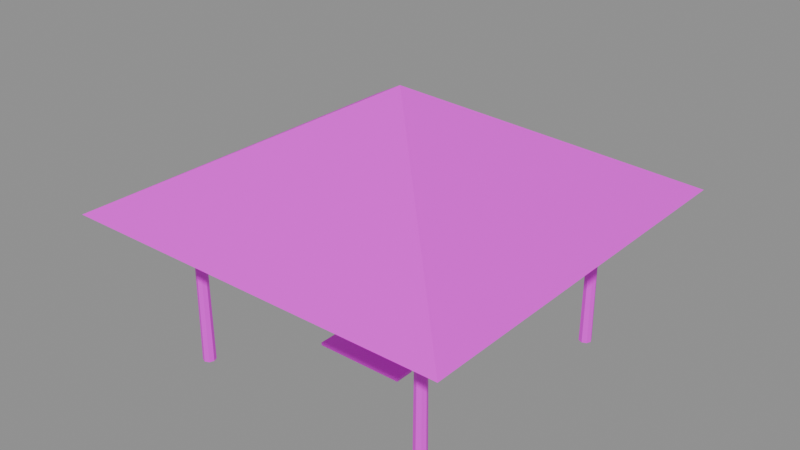 # Source: palapa.blend  (saved by Blender 5.2.45; exported with 4.5.12 LTS)
import bpy
from mathutils import Matrix  # noqa: F401  (used for matrix-valued properties, if any)

bpy.ops.wm.read_factory_settings(use_empty=True)
scene = bpy.context.scene
scene.name = 'Scene'

# ---- images (referenced by path relative to the original .blend; pixels are not part of the script)
import os
ASSET_DIR = os.environ.get("B2B_ASSET_DIR", "")  # directory of the original .blend (textures are referenced by path, not embedded)
HERE = os.path.dirname(os.path.abspath(__file__))  # packed textures are extracted next to this script under _unpacked/

def load_image(name, relpath, width, height, colorspace="sRGB"):
    """Load a texture the original file referenced (path relative to the .blend, or extracted next to this script)."""
    p = next((c for c in (os.path.join(HERE, relpath), os.path.join(ASSET_DIR, relpath)) if relpath and os.path.exists(c)), "")
    if p:
        img = bpy.data.images.load(p, check_existing=True)
        img.name = name
    else:  # same state as the original file: an image datablock whose file is absent (Cycles renders it pink)
        img = bpy.data.images.new(name, width, height)
        img.source = "FILE"
        img.filepath = "//" + (relpath or name)
    img.colorspace_settings.name = colorspace
    return img
img_paja_png = load_image('paja.png', 'paja.png', 1024, 1024, 'sRGB')
img_madera_png = load_image('madera.png', 'madera.png', 1024, 1024, 'sRGB')

# ---- materials (node trees are filled in below, after node groups)
mat_palapa_paja = bpy.data.materials.new('palapa_paja')
mat_palapa_madera = bpy.data.materials.new('palapa_madera')

# ---- material node trees
mat_palapa_paja.use_nodes = True; mat_palapa_paja.node_tree.nodes.clear()
_N = mat_palapa_paja.node_tree.nodes; _L = mat_palapa_paja.node_tree.links
n0 = _N.new('ShaderNodeBsdfPrincipled'); n0.name = 'Principled BSDF'; n0.location = (-200, 100)
n0.inputs[10].default_value = 0.005
n1 = _N.new('ShaderNodeOutputMaterial'); n1.name = 'Material Output'; n1.location = (200, 100)
n2 = _N.new('ShaderNodeTexImage'); n2.name = 'Image Texture'; n2.location = (0, 0)
n2.image = img_paja_png
_L.new(n0.outputs[0], n1.inputs[0])
_L.new(n2.outputs[0], n0.inputs[0])
n1.is_active_output = True
mat_palapa_madera.use_nodes = True; mat_palapa_madera.node_tree.nodes.clear()
_N = mat_palapa_madera.node_tree.nodes; _L = mat_palapa_madera.node_tree.links
n0 = _N.new('ShaderNodeBsdfPrincipled'); n0.name = 'Principled BSDF'; n0.location = (-200, 100)
n0.inputs[10].default_value = 0.005
n1 = _N.new('ShaderNodeOutputMaterial'); n1.name = 'Material Output'; n1.location = (200, 100)
n2 = _N.new('ShaderNodeTexImage'); n2.name = 'Image Texture'; n2.location = (0, 0)
n2.image = img_madera_png
_L.new(n0.outputs[0], n1.inputs[0])
_L.new(n2.outputs[0], n0.inputs[0])
n1.is_active_output = True

# ---- meshes
me_palapa = bpy.data.meshes.new('palapa')
me_palapa.from_pydata([(-2.2, -2.09, 0.0), (-2.278, -2.122, 0.0), (-2.31, -2.2, 0.0), (-2.278, -2.278, 0.0), (-2.2, -2.31, 0.0), (-2.122, -2.278, 0.0), (-2.09, -2.2, 0.0), (-2.122, -2.122, 0.0), (-2.2, -2.11, 2.8), (-2.264, -2.136, 2.8), (-2.29, -2.2, 2.8), (-2.264, -2.264, 2.8), (-2.2, -2.29, 2.8), (-2.136, -2.264, 2.8), (-2.11, -2.2, 2.8), (-2.136, -2.136, 2.8), (-2.2, 2.31, 0.0), (-2.278, 2.278, 0.0), (-2.31, 2.2, 0.0), (-2.278, 2.122, 0.0), (-2.2, 2.09, 0.0), (-2.122, 2.122, 0.0), (-2.09, 2.2, 0.0), (-2.122, 2.278, 0.0), (-2.2, 2.29, 2.8), (-2.264, 2.264, 2.8), (-2.29, 2.2, 2.8), (-2.264, 2.136, 2.8), (-2.2, 2.11, 2.8), (-2.136, 2.136, 2.8), (-2.11, 2.2, 2.8), (-2.136, 2.264, 2.8), (2.2, -2.09, 0.0), (2.122, -2.122, 0.0), (2.09, -2.2, 0.0), (2.122, -2.278, 0.0), (2.2, -2.31, 0.0), (2.278, -2.278, 0.0), (2.31, -2.2, 0.0), (2.278, -2.122, 0.0), (2.2, -2.11, 2.8), (2.136, -2.136, 2.8), (2.11, -2.2, 2.8), (2.136, -2.264, 2.8), (2.2, -2.29, 2.8), (2.264, -2.264, 2.8), (2.29, -2.2, 2.8), (2.264, -2.136, 2.8), (2.2, 2.31, 0.0), (2.122, 2.278, 0.0), (2.09, 2.2, 0.0), (2.122, 2.122, 0.0), (2.2, 2.09, 0.0), (2.278, 2.122, 0.0), (2.31, 2.2, 0.0), (2.278, 2.278, 0.0), (2.2, 2.29, 2.8), (2.136, 2.264, 2.8), (2.11, 2.2, 2.8), (2.136, 2.136, 2.8), (2.2, 2.11, 2.8), (2.264, 2.136, 2.8), (2.29, 2.2, 2.8), (2.264, 2.264, 2.8), (-3.4, -3.4, 2.7), (3.4, -3.4, 2.7), (3.4, 3.4, 2.7), (-3.4, 3.4, 2.7), (0.0, 0.0, 4.6), (-3.1, -3.1, 2.55), (3.1, -3.1, 2.55), (3.1, 3.1, 2.55), (-3.1, 3.1, 2.55), (0.0, 0.0, 4.45), (-0.8, -0.45, 0.42), (-0.8, -0.45, 0.48), (-0.8, 0.45, 0.42), (-0.8, 0.45, 0.48), (0.8, -0.45, 0.42), (0.8, -0.45, 0.48), (0.8, 0.45, 0.42), (0.8, 0.45, 0.48), (-0.8, -1.025, 0.255), (-0.8, -1.025, 0.305), (-0.8, -0.675, 0.255), (-0.8, -0.675, 0.305), (0.8, -1.025, 0.255), (0.8, -1.025, 0.305), (0.8, -0.675, 0.255), (0.8, -0.675, 0.305)], [], [(0, 1, 9, 8), (1, 2, 10, 9), (2, 3, 11, 10), (3, 4, 12, 11), (4, 5, 13, 12), (5, 6, 14, 13), (6, 7, 15, 14), (7, 0, 8, 15), (7, 6, 5, 4, 3, 2, 1, 0), (8, 9, 10, 11, 12, 13, 14, 15), (16, 17, 25, 24), (17, 18, 26, 25), (18, 19, 27, 26), (19, 20, 28, 27), (20, 21, 29, 28), (21, 22, 30, 29), (22, 23, 31, 30), (23, 16, 24, 31), (23, 22, 21, 20, 19, 18, 17, 16), (24, 25, 26, 27, 28, 29, 30, 31), (32, 33, 41, 40), (33, 34, 42, 41), (34, 35, 43, 42), (35, 36, 44, 43), (36, 37, 45, 44), (37, 38, 46, 45), (38, 39, 47, 46), (39, 32, 40, 47), (39, 38, 37, 36, 35, 34, 33, 32), (40, 41, 42, 43, 44, 45, 46, 47), (48, 49, 57, 56), (49, 50, 58, 57), (50, 51, 59, 58), (51, 52, 60, 59), (52, 53, 61, 60), (53, 54, 62, 61), (54, 55, 63, 62), (55, 48, 56, 63), (55, 54, 53, 52, 51, 50, 49, 48), (56, 57, 58, 59, 60, 61, 62, 63), (64, 65, 68), (65, 66, 68), (66, 67, 68), (67, 64, 68), (69, 70, 73), (70, 71, 73), (71, 72, 73), (72, 69, 73), (74, 75, 77, 76), (76, 77, 81, 80), (80, 81, 79, 78), (78, 79, 75, 74), (76, 80, 78, 74), (81, 77, 75, 79), (82, 83, 85, 84), (84, 85, 89, 88), (88, 89, 87, 86), (86, 87, 83, 82), (84, 88, 86, 82), (89, 85, 83, 87)])
me_palapa.polygons.foreach_set('material_index', [1, 1, 1, 1, 1, 1, 1, 1, 1, 1, 1, 1, 1, 1, 1, 1, 1, 1, 1, 1, 1, 1, 1, 1, 1, 1, 1, 1, 1, 1, 1, 1, 1, 1, 1, 1, 1, 1, 1, 1, 0, 0, 0, 0, 0, 0, 0, 0, 1, 1, 1, 1, 1, 1, 1, 1, 1, 1, 1, 1])
_uv = me_palapa.uv_layers.new(name='Float2')
_uv.uv.foreach_set('vector', [-1.015, -0.2508, -1.044, -0.2547, -1.042, 0.8636, -1.019, 0.8668, -1.044, -0.2547, -1.067, -0.264, -1.061, 0.856, -1.042, 0.8636, -1.067, -0.264, -1.071, -0.2733, -1.064, 0.8484, -1.061, 0.856, -1.071, -0.2733, -1.053, -0.2772, -1.049, 0.8452, -1.064, 0.8484, -1.053, -0.2772, -1.024, -0.2733, -1.026, 0.8484, -1.049, 0.8452, -1.024, -0.2733, -1.001, -0.264, -1.007, 0.856, -1.026, 0.8484, -1.001, -0.264, -0.9974, -0.2547, -1.004, 0.8636, -1.007, 0.856, -0.9974, -0.2547, -1.015, -0.2508, -1.019, 0.8668, -1.004, 0.8636, -0.9974, -0.2547, -1.001, -0.264, -1.024, -0.2733, -1.053, -0.2772, -1.071, -0.2733, -1.067, -0.264, -1.044, -0.2547, -1.015, -0.2508, -1.019, 0.8668, -1.042, 0.8636, -1.061, 0.856, -1.064, 0.8484, -1.049, 0.8452, -1.026, 0.8484, -1.007, 0.856, -1.004, 0.8636, -0.2673, 0.2772, -0.2961, 0.2733, -0.2943, 1.392, -0.2707, 1.395, -0.2961, 0.2733, -0.319, 0.264, -0.313, 1.384, -0.2943, 1.392, -0.319, 0.264, -0.3226, 0.2547, -0.3159, 1.376, -0.313, 1.384, -0.3226, 0.2547, -0.3047, 0.2508, -0.3013, 1.373, -0.3159, 1.376, -0.3047, 0.2508, -0.2759, 0.2547, -0.2777, 1.376, -0.3013, 1.373, -0.2759, 0.2547, -0.253, 0.264, -0.259, 1.384, -0.2777, 1.376, -0.253, 0.264, -0.2494, 0.2733, -0.2561, 1.392, -0.259, 1.384, -0.2494, 0.2733, -0.2673, 0.2772, -0.2707, 1.395, -0.2561, 1.392, -0.2494, 0.2733, -0.253, 0.264, -0.2759, 0.2547, -0.3047, 0.2508, -0.3226, 0.2547, -0.319, 0.264, -0.2961, 0.2733, -0.2673, 0.2772, -0.2707, 1.395, -0.2943, 1.392, -0.313, 1.384, -0.3159, 1.376, -0.3013, 1.373, -0.2777, 1.376, -0.259, 1.384, -0.2561, 1.392, 0.3047, -0.2508, 0.2759, -0.2547, 0.2777, 0.8636, 0.3013, 0.8668, 0.2759, -0.2547, 0.253, -0.264, 0.259, 0.856, 0.2777, 0.8636, 0.253, -0.264, 0.2494, -0.2733, 0.2561, 0.8484, 0.259, 0.856, 0.2494, -0.2733, 0.2673, -0.2772, 0.2707, 0.8452, 0.2561, 0.8484, 0.2673, -0.2772, 0.2961, -0.2733, 0.2943, 0.8484, 0.2707, 0.8452, 0.2961, -0.2733, 0.319, -0.264, 0.313, 0.856, 0.2943, 0.8484, 0.319, -0.264, 0.3226, -0.2547, 0.3159, 0.8636, 0.313, 0.856, 0.3226, -0.2547, 0.3047, -0.2508, 0.3013, 0.8668, 0.3159, 0.8636, 0.3226, -0.2547, 0.319, -0.264, 0.2961, -0.2733, 0.2673, -0.2772, 0.2494, -0.2733, 0.253, -0.264, 0.2759, -0.2547, 0.3047, -0.2508, 0.3013, 0.8668, 0.2777, 0.8636, 0.259, 0.856, 0.2561, 0.8484, 0.2707, 0.8452, 0.2943, 0.8484, 0.313, 0.856, 0.3159, 0.8636, 1.053, 0.2772, 1.024, 0.2733, 1.026, 1.392, 1.049, 1.395, 1.024, 0.2733, 1.001, 0.264, 1.007, 1.384, 1.026, 1.392, 1.001, 0.264, 0.9974, 0.2547, 1.004, 1.376, 1.007, 1.384, 0.9974, 0.2547, 1.015, 0.2508, 1.019, 1.373, 1.004, 1.376, 1.015, 0.2508, 1.044, 0.2547, 1.042, 1.376, 1.019, 1.373, 1.044, 0.2547, 1.067, 0.264, 1.061, 1.384, 1.042, 1.376, 1.067, 0.264, 1.071, 0.2733, 1.064, 1.392, 1.061, 1.384, 1.071, 0.2733, 1.053, 0.2772, 1.049, 1.395, 1.064, 1.392, 1.071, 0.2733, 1.067, 0.264, 1.044, 0.2547, 1.015, 0.2508, 0.9974, 0.2547, 1.001, 0.264, 1.024, 0.2733, 1.053, 0.2772, 1.049, 1.395, 1.026, 1.392, 1.007, 1.384, 1.004, 1.376, 1.019, 1.373, 1.042, 1.376, 1.061, 1.384, 1.064, 1.392, -1.598, 0.672, 0.442, 0.672, 0.0, 1.84, 0.442, 0.672, 1.598, 1.488, 0.0, 1.84, 1.598, 1.488, -0.442, 1.488, 0.0, 1.84, -0.442, 1.488, -1.598, 0.672, 0.0, 1.84, -1.457, 0.648, 0.403, 0.648, 0.0, 1.78, 0.403, 0.648, 1.457, 1.392, 0.0, 1.78, 1.457, 1.392, -0.403, 1.392, 0.0, 1.78, -0.403, 1.392, -1.457, 0.648, 0.0, 1.78, -0.3165, 0.114, -0.3165, 0.138, -0.1635, 0.246, -0.1635, 0.222, -0.1635, 0.222, -0.1635, 0.246, 0.3165, 0.246, 0.3165, 0.222, 0.3165, 0.222, 0.3165, 0.246, 0.1635, 0.138, 0.1635, 0.114, 0.1635, 0.114, 0.1635, 0.138, -0.3165, 0.138, -0.3165, 0.114, -0.1635, 0.222, 0.3165, 0.222, 0.1635, 0.114, -0.3165, 0.114, 0.3165, 0.246, -0.1635, 0.246, -0.3165, 0.138, 0.1635, 0.138, -0.4142, -0.021, -0.4142, -0.001, -0.3548, 0.041, -0.3548, 0.021, -0.3548, 0.021, -0.3548, 0.041, 0.1252, 0.041, 0.1252, 0.021, 0.1252, 0.021, 0.1252, 0.041, 0.06575, -0.001, 0.06575, -0.021, 0.06575, -0.021, 0.06575, -0.001, -0.4142, -0.001, -0.4142, -0.021, -0.3548, 0.021, 0.1252, 0.021, 0.06575, -0.021, -0.4142, -0.021, 0.1252, 0.041, -0.3548, 0.041, -0.4142, -0.001, 0.06575, -0.001])
me_palapa.materials.append(mat_palapa_paja)
me_palapa.materials.append(mat_palapa_madera)
me_palapa.update()

# ---- objects
ob_palapa = bpy.data.objects.new('palapa', me_palapa)

# ---- transforms, parenting, visibility, modifiers, constraints
ob_palapa.location = (0.0, 0.0, 0.0)

# ---- collection membership
scene.collection.objects.link(ob_palapa)

# ---- scene / render settings (as saved in the file)
scene.frame_start = 1; scene.frame_end = 250; scene.frame_set(1)
scene.render.engine = 'BLENDER_EEVEE_NEXT'
scene.render.bake_bias = 0.0
scene.render.bake_samples = 0
scene.render.compositor_device = 'GPU'
scene.eevee.use_volume_custom_range = False
scene.eevee.fast_gi_thickness_near = 0.1
scene.eevee.fast_gi_thickness_far = 0.0
scene.eevee.ray_tracing_options.screen_trace_thickness = 0.1
bpy.context.view_layer.update()

# ---- added for rendering (the .blend has no active camera and no usable light): camera, sun + grey world if the file has none
cam_auto = bpy.data.cameras.new('AutoCamera')
cam_auto.lens = 50.0
cam_auto.sensor_width = 36.0
cam_auto.clip_end = 1000.0
ob_auto_camera = bpy.data.objects.new('AutoCamera', cam_auto)
scene.collection.objects.link(ob_auto_camera)
ob_auto_camera.location = (9.86309, -11.8357, 10.1905)
ob_auto_camera.rotation_euler = (1.09748, -7.21219e-08, 0.694738)
scene.camera = ob_auto_camera
light_auto_sun = bpy.data.lights.new('AutoSun', 'SUN')
light_auto_sun.energy = 3.0
light_auto_sun.angle = 0.0523599
ob_auto_sun = bpy.data.objects.new('AutoSun', light_auto_sun)
scene.collection.objects.link(ob_auto_sun)
ob_auto_sun.rotation_euler = (0.872665, 0.174533, 0.523599)
if scene.world is None:
    world_auto = bpy.data.worlds.new('AutoWorld')
    world_auto.color = (0.3, 0.3, 0.3)
    scene.world = world_auto
bpy.context.view_layer.update()
